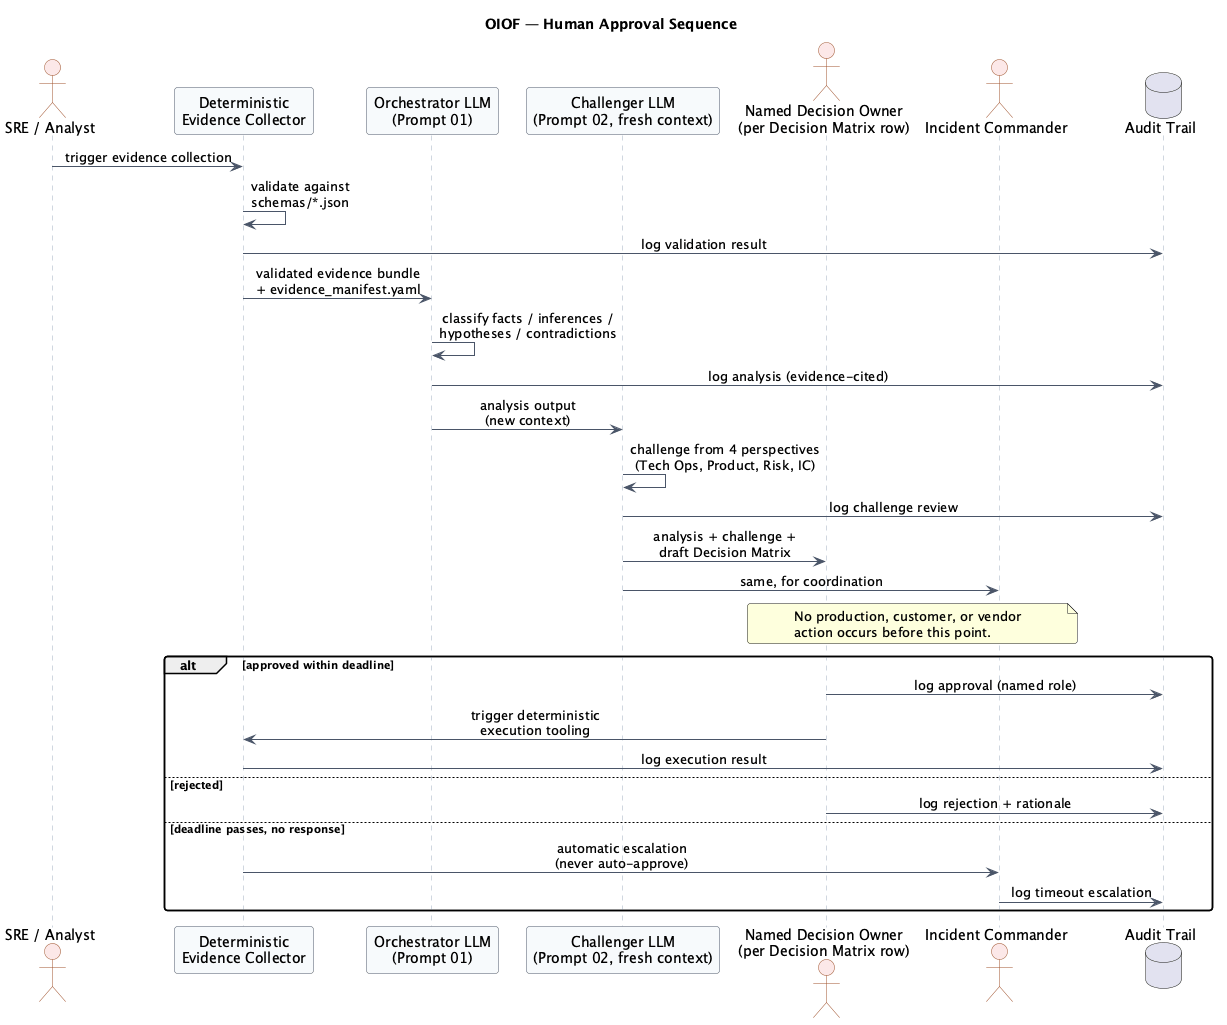

The diagram above was rendered by PlantUML. Its source (embedded in the PNG):
@startuml human_approval_sequence
title OIOF — Human Approval Sequence

skinparam backgroundColor white
skinparam shadowing false
skinparam roundcorner 6
skinparam sequenceMessageAlign center
skinparam ArrowColor #4A5568
skinparam sequence {
  ParticipantBackgroundColor #F7FAFC
  ParticipantBorderColor #4A5568
  LifeLineBorderColor #A0AEC0
  ActorBackgroundColor #FCE8E8
  ActorBorderColor #A0522D
  BoxBackgroundColor #FAFAFA
  BoxBorderColor #A0AEC0
}

actor "SRE / Analyst" as Analyst
participant "Deterministic\nEvidence Collector" as Collector
participant "Orchestrator LLM\n(Prompt 01)" as LLM1
participant "Challenger LLM\n(Prompt 02, fresh context)" as LLM2
actor "Named Decision Owner\n(per Decision Matrix row)" as Owner
actor "Incident Commander" as IC
database "Audit Trail" as Audit

Analyst -> Collector : trigger evidence collection
Collector -> Collector : validate against\nschemas/*.json
Collector -> Audit : log validation result
Collector -> LLM1 : validated evidence bundle\n+ evidence_manifest.yaml

LLM1 -> LLM1 : classify facts / inferences /\nhypotheses / contradictions
LLM1 -> Audit : log analysis (evidence-cited)
LLM1 -> LLM2 : analysis output\n(new context)

LLM2 -> LLM2 : challenge from 4 perspectives\n(Tech Ops, Product, Risk, IC)
LLM2 -> Audit : log challenge review

LLM2 -> Owner : analysis + challenge +\ndraft Decision Matrix
LLM2 -> IC : same, for coordination

note over Owner, IC
  No production, customer, or vendor
  action occurs before this point.
end note

alt approved within deadline
  Owner -> Audit : log approval (named role)
  Owner -> Collector : trigger deterministic\nexecution tooling
  Collector -> Audit : log execution result
else rejected
  Owner -> Audit : log rejection + rationale
else deadline passes, no response
  Collector -> IC : automatic escalation\n(never auto-approve)
  IC -> Audit : log timeout escalation
end

@enduml